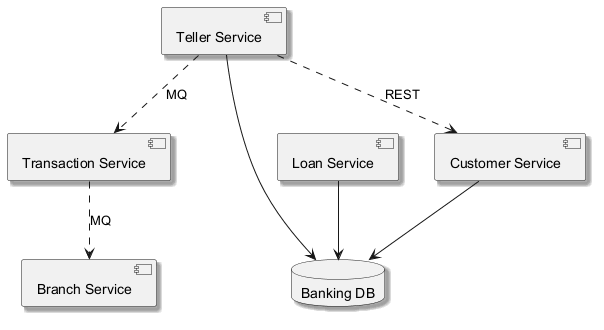

The diagram above was rendered by PlantUML. Its source (embedded in the PNG):
@startuml
skinparam backgroundColor #FFFFFF
skinparam classBackgroundColor #F3E5F5
skinparam classBorderColor #6A1B9A
skinparam shadowing true
component "Customer Service" as C_CustomerService
component "Teller Service" as C_TellerService
component "Loan Service" as C_LoanService
component "Transaction Service" as C_TransactionService
component "Branch Service" as C_BranchService
database "Banking DB" as DB_banking
C_CustomerService --> DB_banking
C_TellerService --> DB_banking
C_LoanService --> DB_banking
C_TellerService ..> C_TransactionService : MQ
C_TransactionService ..> C_BranchService : MQ
C_TellerService ..> C_CustomerService : REST
@enduml